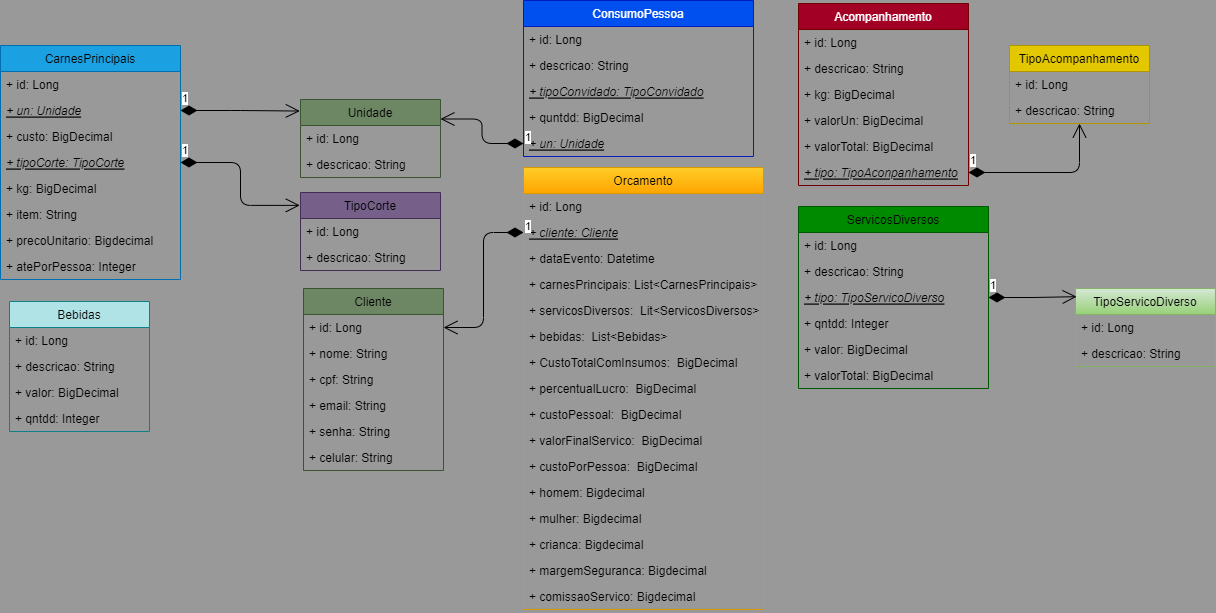

The diagram above was exported from draw.io. Its source (the exported page's mxGraphModel, read from the mxfile embedded in the PNG):
<mxGraphModel dx="1890" dy="1590" grid="0" gridSize="10" guides="1" tooltips="1" connect="1" arrows="1" fold="1" page="0" pageScale="1" pageWidth="1169" pageHeight="827" background="#999999" math="0" shadow="0">
  <root>
    <mxCell id="0" />
    <mxCell id="1" parent="0" />
    <mxCell id="20" value="CarnesPrincipais" style="swimlane;fontStyle=0;childLayout=stackLayout;horizontal=1;startSize=26;fillColor=#1ba1e2;horizontalStack=0;resizeParent=1;resizeParentMax=0;resizeLast=0;collapsible=1;marginBottom=0;strokeColor=#006EAF;fontColor=#000000;" parent="1" vertex="1">
      <mxGeometry x="-65" y="-877" width="180" height="234" as="geometry" />
    </mxCell>
    <mxCell id="21" value="+ id: Long" style="text;strokeColor=none;fillColor=none;align=left;verticalAlign=top;spacingLeft=4;spacingRight=4;overflow=hidden;rotatable=0;points=[[0,0.5],[1,0.5]];portConstraint=eastwest;fontColor=#000000;" parent="20" vertex="1">
      <mxGeometry y="26" width="180" height="26" as="geometry" />
    </mxCell>
    <mxCell id="88" value="+ un: Unidade" style="text;strokeColor=none;fillColor=none;align=left;verticalAlign=top;spacingLeft=4;spacingRight=4;overflow=hidden;rotatable=0;points=[[0,0.5],[1,0.5]];portConstraint=eastwest;fontStyle=6;fontColor=#000000;" parent="20" vertex="1">
      <mxGeometry y="52" width="180" height="26" as="geometry" />
    </mxCell>
    <mxCell id="22" value="+ custo: BigDecimal" style="text;strokeColor=none;fillColor=none;align=left;verticalAlign=top;spacingLeft=4;spacingRight=4;overflow=hidden;rotatable=0;points=[[0,0.5],[1,0.5]];portConstraint=eastwest;fontColor=#000000;" parent="20" vertex="1">
      <mxGeometry y="78" width="180" height="26" as="geometry" />
    </mxCell>
    <mxCell id="89" value="+ tipoCorte: TipoCorte" style="text;strokeColor=none;fillColor=none;align=left;verticalAlign=top;spacingLeft=4;spacingRight=4;overflow=hidden;rotatable=0;points=[[0,0.5],[1,0.5]];portConstraint=eastwest;fontStyle=6;fontColor=#000000;" parent="20" vertex="1">
      <mxGeometry y="104" width="180" height="26" as="geometry" />
    </mxCell>
    <mxCell id="23" value="+ kg: BigDecimal" style="text;strokeColor=none;fillColor=none;align=left;verticalAlign=top;spacingLeft=4;spacingRight=4;overflow=hidden;rotatable=0;points=[[0,0.5],[1,0.5]];portConstraint=eastwest;fontColor=#000000;" parent="20" vertex="1">
      <mxGeometry y="130" width="180" height="26" as="geometry" />
    </mxCell>
    <mxCell id="24" value="+ item: String" style="text;strokeColor=none;fillColor=none;align=left;verticalAlign=top;spacingLeft=4;spacingRight=4;overflow=hidden;rotatable=0;points=[[0,0.5],[1,0.5]];portConstraint=eastwest;fontColor=#000000;" parent="20" vertex="1">
      <mxGeometry y="156" width="180" height="26" as="geometry" />
    </mxCell>
    <mxCell id="44" value="+ precoUnitario: Bigdecimal" style="text;strokeColor=none;fillColor=none;align=left;verticalAlign=top;spacingLeft=4;spacingRight=4;overflow=hidden;rotatable=0;points=[[0,0.5],[1,0.5]];portConstraint=eastwest;fontColor=#000000;" parent="20" vertex="1">
      <mxGeometry y="182" width="180" height="26" as="geometry" />
    </mxCell>
    <mxCell id="45" value="+ atePorPessoa: Integer" style="text;strokeColor=none;fillColor=none;align=left;verticalAlign=top;spacingLeft=4;spacingRight=4;overflow=hidden;rotatable=0;points=[[0,0.5],[1,0.5]];portConstraint=eastwest;fontColor=#000000;" parent="20" vertex="1">
      <mxGeometry y="208" width="180" height="26" as="geometry" />
    </mxCell>
    <mxCell id="31" value="TipoCorte" style="swimlane;fontStyle=0;childLayout=stackLayout;horizontal=1;startSize=26;fillColor=#76608a;horizontalStack=0;resizeParent=1;resizeParentMax=0;resizeLast=0;collapsible=1;marginBottom=0;fontColor=#000000;strokeColor=#432D57;" parent="1" vertex="1">
      <mxGeometry x="235" y="-730" width="140" height="78" as="geometry" />
    </mxCell>
    <mxCell id="32" value="+ id: Long" style="text;strokeColor=none;fillColor=none;align=left;verticalAlign=top;spacingLeft=4;spacingRight=4;overflow=hidden;rotatable=0;points=[[0,0.5],[1,0.5]];portConstraint=eastwest;fontColor=#000000;" parent="31" vertex="1">
      <mxGeometry y="26" width="140" height="26" as="geometry" />
    </mxCell>
    <mxCell id="33" value="+ descricao: String" style="text;strokeColor=none;fillColor=none;align=left;verticalAlign=top;spacingLeft=4;spacingRight=4;overflow=hidden;rotatable=0;points=[[0,0.5],[1,0.5]];portConstraint=eastwest;fontColor=#000000;" parent="31" vertex="1">
      <mxGeometry y="52" width="140" height="26" as="geometry" />
    </mxCell>
    <mxCell id="34" value="1" style="endArrow=open;html=1;endSize=12;startArrow=diamondThin;startSize=14;startFill=1;edgeStyle=orthogonalEdgeStyle;align=left;verticalAlign=bottom;entryX=-0.005;entryY=0.165;entryDx=0;entryDy=0;entryPerimeter=0;fontColor=#000000;" parent="1" source="89" target="31" edge="1">
      <mxGeometry x="-1" y="3" relative="1" as="geometry">
        <mxPoint x="280" y="-540" as="sourcePoint" />
        <mxPoint x="440" y="-540" as="targetPoint" />
      </mxGeometry>
    </mxCell>
    <mxCell id="39" value="Acompanhamento" style="swimlane;fontStyle=0;childLayout=stackLayout;horizontal=1;startSize=26;fillColor=#a20025;horizontalStack=0;resizeParent=1;resizeParentMax=0;resizeLast=0;collapsible=1;marginBottom=0;fontColor=#ffffff;strokeColor=#6F0000;" parent="1" vertex="1">
      <mxGeometry x="733" y="-919" width="170" height="182" as="geometry" />
    </mxCell>
    <mxCell id="40" value="+ id: Long" style="text;strokeColor=none;fillColor=none;align=left;verticalAlign=top;spacingLeft=4;spacingRight=4;overflow=hidden;rotatable=0;points=[[0,0.5],[1,0.5]];portConstraint=eastwest;fontColor=#000000;" parent="39" vertex="1">
      <mxGeometry y="26" width="170" height="26" as="geometry" />
    </mxCell>
    <mxCell id="41" value="+ descricao: String" style="text;strokeColor=none;fillColor=none;align=left;verticalAlign=top;spacingLeft=4;spacingRight=4;overflow=hidden;rotatable=0;points=[[0,0.5],[1,0.5]];portConstraint=eastwest;fontColor=#000000;" parent="39" vertex="1">
      <mxGeometry y="52" width="170" height="26" as="geometry" />
    </mxCell>
    <mxCell id="42" value="+ kg: BigDecimal" style="text;strokeColor=none;fillColor=none;align=left;verticalAlign=top;spacingLeft=4;spacingRight=4;overflow=hidden;rotatable=0;points=[[0,0.5],[1,0.5]];portConstraint=eastwest;fontColor=#000000;" parent="39" vertex="1">
      <mxGeometry y="78" width="170" height="26" as="geometry" />
    </mxCell>
    <mxCell id="129" value="+ valorUn: BigDecimal" style="text;strokeColor=none;fillColor=none;align=left;verticalAlign=top;spacingLeft=4;spacingRight=4;overflow=hidden;rotatable=0;points=[[0,0.5],[1,0.5]];portConstraint=eastwest;fontColor=#000000;" parent="39" vertex="1">
      <mxGeometry y="104" width="170" height="26" as="geometry" />
    </mxCell>
    <mxCell id="43" value="+ valorTotal: BigDecimal" style="text;strokeColor=none;fillColor=none;align=left;verticalAlign=top;spacingLeft=4;spacingRight=4;overflow=hidden;rotatable=0;points=[[0,0.5],[1,0.5]];portConstraint=eastwest;fontColor=#000000;" parent="39" vertex="1">
      <mxGeometry y="130" width="170" height="26" as="geometry" />
    </mxCell>
    <mxCell id="91" value="+ tipo: TipoAconpanhamento" style="text;strokeColor=none;fillColor=none;align=left;verticalAlign=top;spacingLeft=4;spacingRight=4;overflow=hidden;rotatable=0;points=[[0,0.5],[1,0.5]];portConstraint=eastwest;fontStyle=6;fontColor=#000000;" parent="39" vertex="1">
      <mxGeometry y="156" width="170" height="26" as="geometry" />
    </mxCell>
    <mxCell id="46" value="TipoAcompanhamento" style="swimlane;fontStyle=0;childLayout=stackLayout;horizontal=1;startSize=26;fillColor=#e3c800;horizontalStack=0;resizeParent=1;resizeParentMax=0;resizeLast=0;collapsible=1;marginBottom=0;fontColor=#000000;strokeColor=#B09500;" parent="1" vertex="1">
      <mxGeometry x="944" y="-877" width="140" height="78" as="geometry" />
    </mxCell>
    <mxCell id="47" value="+ id: Long" style="text;strokeColor=none;fillColor=none;align=left;verticalAlign=top;spacingLeft=4;spacingRight=4;overflow=hidden;rotatable=0;points=[[0,0.5],[1,0.5]];portConstraint=eastwest;fontColor=#000000;" parent="46" vertex="1">
      <mxGeometry y="26" width="140" height="26" as="geometry" />
    </mxCell>
    <mxCell id="48" value="+ descricao: String" style="text;strokeColor=none;fillColor=none;align=left;verticalAlign=top;spacingLeft=4;spacingRight=4;overflow=hidden;rotatable=0;points=[[0,0.5],[1,0.5]];portConstraint=eastwest;fontColor=#000000;" parent="46" vertex="1">
      <mxGeometry y="52" width="140" height="26" as="geometry" />
    </mxCell>
    <mxCell id="50" value="1" style="endArrow=open;html=1;endSize=12;startArrow=diamondThin;startSize=14;startFill=1;edgeStyle=orthogonalEdgeStyle;align=left;verticalAlign=bottom;fontColor=#000000;" parent="1" source="91" target="46" edge="1">
      <mxGeometry x="-1" y="3" relative="1" as="geometry">
        <mxPoint x="670" y="305" as="sourcePoint" />
        <mxPoint x="770" y="290" as="targetPoint" />
      </mxGeometry>
    </mxCell>
    <mxCell id="51" value="Unidade" style="swimlane;fontStyle=0;childLayout=stackLayout;horizontal=1;startSize=26;fillColor=#6d8764;horizontalStack=0;resizeParent=1;resizeParentMax=0;resizeLast=0;collapsible=1;marginBottom=0;fontColor=#000000;strokeColor=#3A5431;" parent="1" vertex="1">
      <mxGeometry x="235" y="-823" width="140" height="78" as="geometry" />
    </mxCell>
    <mxCell id="52" value="+ id: Long" style="text;strokeColor=none;fillColor=none;align=left;verticalAlign=top;spacingLeft=4;spacingRight=4;overflow=hidden;rotatable=0;points=[[0,0.5],[1,0.5]];portConstraint=eastwest;fontColor=#000000;" parent="51" vertex="1">
      <mxGeometry y="26" width="140" height="26" as="geometry" />
    </mxCell>
    <mxCell id="55" style="edgeStyle=none;html=1;fontColor=#000000;" parent="51" source="53" target="52" edge="1">
      <mxGeometry relative="1" as="geometry" />
    </mxCell>
    <mxCell id="53" value="+ descricao: String" style="text;strokeColor=none;fillColor=none;align=left;verticalAlign=top;spacingLeft=4;spacingRight=4;overflow=hidden;rotatable=0;points=[[0,0.5],[1,0.5]];portConstraint=eastwest;fontColor=#000000;" parent="51" vertex="1">
      <mxGeometry y="52" width="140" height="26" as="geometry" />
    </mxCell>
    <mxCell id="54" value="1" style="endArrow=open;html=1;endSize=12;startArrow=diamondThin;startSize=14;startFill=1;edgeStyle=orthogonalEdgeStyle;align=left;verticalAlign=bottom;entryX=-0.005;entryY=0.148;entryDx=0;entryDy=0;entryPerimeter=0;fontColor=#000000;" parent="1" source="88" target="51" edge="1">
      <mxGeometry x="-1" y="3" relative="1" as="geometry">
        <mxPoint x="280" y="-410" as="sourcePoint" />
        <mxPoint x="440" y="-410" as="targetPoint" />
      </mxGeometry>
    </mxCell>
    <mxCell id="60" value="ServicosDiversos" style="swimlane;fontStyle=0;childLayout=stackLayout;horizontal=1;startSize=26;fillColor=#008a00;horizontalStack=0;resizeParent=1;resizeParentMax=0;resizeLast=0;collapsible=1;marginBottom=0;fontColor=#000000;strokeColor=#005700;" parent="1" vertex="1">
      <mxGeometry x="733" y="-716" width="190" height="182" as="geometry" />
    </mxCell>
    <mxCell id="61" value="+ id: Long" style="text;strokeColor=none;fillColor=none;align=left;verticalAlign=top;spacingLeft=4;spacingRight=4;overflow=hidden;rotatable=0;points=[[0,0.5],[1,0.5]];portConstraint=eastwest;fontColor=#000000;" parent="60" vertex="1">
      <mxGeometry y="26" width="190" height="26" as="geometry" />
    </mxCell>
    <mxCell id="77" value="+ descricao: String" style="text;strokeColor=none;fillColor=none;align=left;verticalAlign=top;spacingLeft=4;spacingRight=4;overflow=hidden;rotatable=0;points=[[0,0.5],[1,0.5]];portConstraint=eastwest;fontColor=#000000;" parent="60" vertex="1">
      <mxGeometry y="52" width="190" height="26" as="geometry" />
    </mxCell>
    <mxCell id="97" value="+ tipo: TipoServicoDiverso" style="text;strokeColor=none;fillColor=none;align=left;verticalAlign=top;spacingLeft=4;spacingRight=4;overflow=hidden;rotatable=0;points=[[0,0.5],[1,0.5]];portConstraint=eastwest;fontStyle=6;fontColor=#000000;" parent="60" vertex="1">
      <mxGeometry y="78" width="190" height="26" as="geometry" />
    </mxCell>
    <mxCell id="62" value="+ qntdd: Integer" style="text;strokeColor=none;fillColor=none;align=left;verticalAlign=top;spacingLeft=4;spacingRight=4;overflow=hidden;rotatable=0;points=[[0,0.5],[1,0.5]];portConstraint=eastwest;fontColor=#000000;" parent="60" vertex="1">
      <mxGeometry y="104" width="190" height="26" as="geometry" />
    </mxCell>
    <mxCell id="63" value="+ valor: BigDecimal" style="text;strokeColor=none;fillColor=none;align=left;verticalAlign=top;spacingLeft=4;spacingRight=4;overflow=hidden;rotatable=0;points=[[0,0.5],[1,0.5]];portConstraint=eastwest;fontColor=#000000;" parent="60" vertex="1">
      <mxGeometry y="130" width="190" height="26" as="geometry" />
    </mxCell>
    <mxCell id="64" value="+ valorTotal: BigDecimal" style="text;strokeColor=none;fillColor=none;align=left;verticalAlign=top;spacingLeft=4;spacingRight=4;overflow=hidden;rotatable=0;points=[[0,0.5],[1,0.5]];portConstraint=eastwest;fontColor=#000000;" parent="60" vertex="1">
      <mxGeometry y="156" width="190" height="26" as="geometry" />
    </mxCell>
    <mxCell id="65" value="ConsumoPessoa" style="swimlane;fontStyle=0;childLayout=stackLayout;horizontal=1;startSize=26;fillColor=#0050ef;horizontalStack=0;resizeParent=1;resizeParentMax=0;resizeLast=0;collapsible=1;marginBottom=0;fontColor=#ffffff;strokeColor=#001DBC;" parent="1" vertex="1">
      <mxGeometry x="458" y="-922" width="230" height="156" as="geometry" />
    </mxCell>
    <mxCell id="66" value="+ id: Long" style="text;strokeColor=none;fillColor=none;align=left;verticalAlign=top;spacingLeft=4;spacingRight=4;overflow=hidden;rotatable=0;points=[[0,0.5],[1,0.5]];portConstraint=eastwest;fontColor=#000000;" parent="65" vertex="1">
      <mxGeometry y="26" width="230" height="26" as="geometry" />
    </mxCell>
    <mxCell id="78" value="+ descricao: String" style="text;strokeColor=none;fillColor=none;align=left;verticalAlign=top;spacingLeft=4;spacingRight=4;overflow=hidden;rotatable=0;points=[[0,0.5],[1,0.5]];portConstraint=eastwest;fontColor=#000000;" parent="65" vertex="1">
      <mxGeometry y="52" width="230" height="26" as="geometry" />
    </mxCell>
    <mxCell id="80" value="+ tipoConvidado: TipoConvidado" style="text;strokeColor=none;fillColor=none;align=left;verticalAlign=top;spacingLeft=4;spacingRight=4;overflow=hidden;rotatable=0;points=[[0,0.5],[1,0.5]];portConstraint=eastwest;fontStyle=6;fontColor=#000000;" parent="65" vertex="1">
      <mxGeometry y="78" width="230" height="26" as="geometry" />
    </mxCell>
    <mxCell id="70" value="+ quntdd: BigDecimal" style="text;strokeColor=none;fillColor=none;align=left;verticalAlign=top;spacingLeft=4;spacingRight=4;overflow=hidden;rotatable=0;points=[[0,0.5],[1,0.5]];portConstraint=eastwest;fontColor=#000000;" parent="65" vertex="1">
      <mxGeometry y="104" width="230" height="26" as="geometry" />
    </mxCell>
    <mxCell id="81" value="+ un: Unidade" style="text;strokeColor=none;fillColor=none;align=left;verticalAlign=top;spacingLeft=4;spacingRight=4;overflow=hidden;rotatable=0;points=[[0,0.5],[1,0.5]];portConstraint=eastwest;fontStyle=6;fontColor=#000000;" parent="65" vertex="1">
      <mxGeometry y="130" width="230" height="26" as="geometry" />
    </mxCell>
    <mxCell id="73" value="TipoServicoDiverso" style="swimlane;fontStyle=0;childLayout=stackLayout;horizontal=1;startSize=26;fillColor=#d5e8d4;horizontalStack=0;resizeParent=1;resizeParentMax=0;resizeLast=0;collapsible=1;marginBottom=0;gradientColor=#97d077;strokeColor=#82b366;fontColor=#000000;" parent="1" vertex="1">
      <mxGeometry x="1010" y="-634" width="140" height="78" as="geometry" />
    </mxCell>
    <mxCell id="74" value="+ id: Long" style="text;strokeColor=none;fillColor=none;align=left;verticalAlign=top;spacingLeft=4;spacingRight=4;overflow=hidden;rotatable=0;points=[[0,0.5],[1,0.5]];portConstraint=eastwest;fontColor=#000000;" parent="73" vertex="1">
      <mxGeometry y="26" width="140" height="26" as="geometry" />
    </mxCell>
    <mxCell id="75" value="+ descricao: String" style="text;strokeColor=none;fillColor=none;align=left;verticalAlign=top;spacingLeft=4;spacingRight=4;overflow=hidden;rotatable=0;points=[[0,0.5],[1,0.5]];portConstraint=eastwest;fontColor=#000000;" parent="73" vertex="1">
      <mxGeometry y="52" width="140" height="26" as="geometry" />
    </mxCell>
    <mxCell id="76" value="1" style="endArrow=open;html=1;endSize=12;startArrow=diamondThin;startSize=14;startFill=1;edgeStyle=orthogonalEdgeStyle;align=left;verticalAlign=bottom;entryX=0.008;entryY=0.105;entryDx=0;entryDy=0;entryPerimeter=0;fontColor=#000000;" parent="1" source="97" target="73" edge="1">
      <mxGeometry x="-1" y="3" relative="1" as="geometry">
        <mxPoint x="160" y="-134" as="sourcePoint" />
        <mxPoint x="270" y="-170" as="targetPoint" />
      </mxGeometry>
    </mxCell>
    <mxCell id="82" value="1" style="endArrow=open;html=1;endSize=12;startArrow=diamondThin;startSize=14;startFill=1;edgeStyle=orthogonalEdgeStyle;align=left;verticalAlign=bottom;entryX=1;entryY=0.25;entryDx=0;entryDy=0;fontColor=#000000;" parent="1" source="81" target="51" edge="1">
      <mxGeometry x="-1" y="3" relative="1" as="geometry">
        <mxPoint x="450" y="250" as="sourcePoint" />
        <mxPoint x="480" y="310" as="targetPoint" />
      </mxGeometry>
    </mxCell>
    <mxCell id="98" value="Orcamento" style="swimlane;fontStyle=0;childLayout=stackLayout;horizontal=1;startSize=26;fillColor=#ffcd28;horizontalStack=0;resizeParent=1;resizeParentMax=0;resizeLast=0;collapsible=1;marginBottom=0;gradientColor=#ffa500;strokeColor=#d79b00;fontColor=#000000;" parent="1" vertex="1">
      <mxGeometry x="458" y="-755" width="240" height="442" as="geometry" />
    </mxCell>
    <mxCell id="99" value="+ id: Long" style="text;align=left;verticalAlign=top;spacingLeft=4;spacingRight=4;overflow=hidden;rotatable=0;points=[[0,0.5],[1,0.5]];portConstraint=eastwest;fontColor=#000000;" parent="98" vertex="1">
      <mxGeometry y="26" width="240" height="26" as="geometry" />
    </mxCell>
    <mxCell id="124" value="+ cliente: Cliente" style="text;align=left;verticalAlign=top;spacingLeft=4;spacingRight=4;overflow=hidden;rotatable=0;points=[[0,0.5],[1,0.5]];portConstraint=eastwest;fontStyle=6;fontColor=#000000;" parent="98" vertex="1">
      <mxGeometry y="52" width="240" height="26" as="geometry" />
    </mxCell>
    <mxCell id="126" value="+ dataEvento: Datetime" style="text;align=left;verticalAlign=top;spacingLeft=4;spacingRight=4;overflow=hidden;rotatable=0;points=[[0,0.5],[1,0.5]];portConstraint=eastwest;fontColor=#000000;" parent="98" vertex="1">
      <mxGeometry y="78" width="240" height="26" as="geometry" />
    </mxCell>
    <mxCell id="100" value="+ carnesPrincipais: List&lt;CarnesPrincipais&gt;&#10;" style="text;align=left;verticalAlign=top;spacingLeft=4;spacingRight=4;overflow=hidden;rotatable=0;points=[[0,0.5],[1,0.5]];portConstraint=eastwest;fontColor=#000000;" parent="98" vertex="1">
      <mxGeometry y="104" width="240" height="26" as="geometry" />
    </mxCell>
    <mxCell id="101" value="+ servicosDiversos:  Lit&lt;ServicosDiversos&gt;" style="text;align=left;verticalAlign=top;spacingLeft=4;spacingRight=4;overflow=hidden;rotatable=0;points=[[0,0.5],[1,0.5]];portConstraint=eastwest;fontColor=#000000;" parent="98" vertex="1">
      <mxGeometry y="130" width="240" height="26" as="geometry" />
    </mxCell>
    <mxCell id="102" value="+ bebidas:  List&lt;Bebidas&gt;" style="text;align=left;verticalAlign=top;spacingLeft=4;spacingRight=4;overflow=hidden;rotatable=0;points=[[0,0.5],[1,0.5]];portConstraint=eastwest;fontColor=#000000;" parent="98" vertex="1">
      <mxGeometry y="156" width="240" height="26" as="geometry" />
    </mxCell>
    <mxCell id="108" value="+ CustoTotalComInsumos:  BigDecimal" style="text;align=left;verticalAlign=top;spacingLeft=4;spacingRight=4;overflow=hidden;rotatable=0;points=[[0,0.5],[1,0.5]];portConstraint=eastwest;fontColor=#000000;" parent="98" vertex="1">
      <mxGeometry y="182" width="240" height="26" as="geometry" />
    </mxCell>
    <mxCell id="109" value="+ percentualLucro:  BigDecimal" style="text;align=left;verticalAlign=top;spacingLeft=4;spacingRight=4;overflow=hidden;rotatable=0;points=[[0,0.5],[1,0.5]];portConstraint=eastwest;fontColor=#000000;" parent="98" vertex="1">
      <mxGeometry y="208" width="240" height="26" as="geometry" />
    </mxCell>
    <mxCell id="110" value="+ custoPessoal:  BigDecimal" style="text;align=left;verticalAlign=top;spacingLeft=4;spacingRight=4;overflow=hidden;rotatable=0;points=[[0,0.5],[1,0.5]];portConstraint=eastwest;fontColor=#000000;" parent="98" vertex="1">
      <mxGeometry y="234" width="240" height="26" as="geometry" />
    </mxCell>
    <mxCell id="111" value="+ valorFinalServico:  BigDecimal" style="text;align=left;verticalAlign=top;spacingLeft=4;spacingRight=4;overflow=hidden;rotatable=0;points=[[0,0.5],[1,0.5]];portConstraint=eastwest;fontColor=#000000;" parent="98" vertex="1">
      <mxGeometry y="260" width="240" height="26" as="geometry" />
    </mxCell>
    <mxCell id="112" value="+ custoPorPessoa:  BigDecimal" style="text;align=left;verticalAlign=top;spacingLeft=4;spacingRight=4;overflow=hidden;rotatable=0;points=[[0,0.5],[1,0.5]];portConstraint=eastwest;fontColor=#000000;" parent="98" vertex="1">
      <mxGeometry y="286" width="240" height="26" as="geometry" />
    </mxCell>
    <mxCell id="130" value="+ homem: Bigdecimal" style="text;align=left;verticalAlign=top;spacingLeft=4;spacingRight=4;overflow=hidden;rotatable=0;points=[[0,0.5],[1,0.5]];portConstraint=eastwest;fontColor=#000000;" vertex="1" parent="98">
      <mxGeometry y="312" width="240" height="26" as="geometry" />
    </mxCell>
    <mxCell id="131" value="+ mulher: Bigdecimal" style="text;align=left;verticalAlign=top;spacingLeft=4;spacingRight=4;overflow=hidden;rotatable=0;points=[[0,0.5],[1,0.5]];portConstraint=eastwest;fontColor=#000000;" vertex="1" parent="98">
      <mxGeometry y="338" width="240" height="26" as="geometry" />
    </mxCell>
    <mxCell id="132" value="+ crianca: Bigdecimal" style="text;align=left;verticalAlign=top;spacingLeft=4;spacingRight=4;overflow=hidden;rotatable=0;points=[[0,0.5],[1,0.5]];portConstraint=eastwest;fontColor=#000000;" vertex="1" parent="98">
      <mxGeometry y="364" width="240" height="26" as="geometry" />
    </mxCell>
    <mxCell id="133" value="+ margemSeguranca: Bigdecimal" style="text;align=left;verticalAlign=top;spacingLeft=4;spacingRight=4;overflow=hidden;rotatable=0;points=[[0,0.5],[1,0.5]];portConstraint=eastwest;fontColor=#000000;" vertex="1" parent="98">
      <mxGeometry y="390" width="240" height="26" as="geometry" />
    </mxCell>
    <mxCell id="134" value="+ comissaoServico: Bigdecimal" style="text;align=left;verticalAlign=top;spacingLeft=4;spacingRight=4;overflow=hidden;rotatable=0;points=[[0,0.5],[1,0.5]];portConstraint=eastwest;fontColor=#000000;" vertex="1" parent="98">
      <mxGeometry y="416" width="240" height="26" as="geometry" />
    </mxCell>
    <mxCell id="103" value="Bebidas" style="swimlane;fontStyle=0;childLayout=stackLayout;horizontal=1;startSize=26;fillColor=#b0e3e6;horizontalStack=0;resizeParent=1;resizeParentMax=0;resizeLast=0;collapsible=1;marginBottom=0;strokeColor=#0e8088;fontColor=#000000;" parent="1" vertex="1">
      <mxGeometry x="-56" y="-621" width="140" height="130" as="geometry" />
    </mxCell>
    <mxCell id="104" value="+ id: Long" style="text;strokeColor=none;fillColor=none;align=left;verticalAlign=top;spacingLeft=4;spacingRight=4;overflow=hidden;rotatable=0;points=[[0,0.5],[1,0.5]];portConstraint=eastwest;fontColor=#000000;" parent="103" vertex="1">
      <mxGeometry y="26" width="140" height="26" as="geometry" />
    </mxCell>
    <mxCell id="105" value="+ descricao: String" style="text;strokeColor=none;fillColor=none;align=left;verticalAlign=top;spacingLeft=4;spacingRight=4;overflow=hidden;rotatable=0;points=[[0,0.5],[1,0.5]];portConstraint=eastwest;fontColor=#000000;" parent="103" vertex="1">
      <mxGeometry y="52" width="140" height="26" as="geometry" />
    </mxCell>
    <mxCell id="106" value="+ valor: BigDecimal" style="text;strokeColor=none;fillColor=none;align=left;verticalAlign=top;spacingLeft=4;spacingRight=4;overflow=hidden;rotatable=0;points=[[0,0.5],[1,0.5]];portConstraint=eastwest;fontColor=#000000;" parent="103" vertex="1">
      <mxGeometry y="78" width="140" height="26" as="geometry" />
    </mxCell>
    <mxCell id="107" value="+ qntdd: Integer" style="text;strokeColor=none;fillColor=none;align=left;verticalAlign=top;spacingLeft=4;spacingRight=4;overflow=hidden;rotatable=0;points=[[0,0.5],[1,0.5]];portConstraint=eastwest;fontColor=#000000;" parent="103" vertex="1">
      <mxGeometry y="104" width="140" height="26" as="geometry" />
    </mxCell>
    <mxCell id="114" value="Cliente" style="swimlane;fontStyle=0;childLayout=stackLayout;horizontal=1;startSize=26;fillColor=#6d8764;horizontalStack=0;resizeParent=1;resizeParentMax=0;resizeLast=0;collapsible=1;marginBottom=0;fontColor=#000000;strokeColor=#3A5431;" parent="1" vertex="1">
      <mxGeometry x="238" y="-634" width="140" height="182" as="geometry" />
    </mxCell>
    <mxCell id="115" value="+ id: Long" style="text;strokeColor=none;fillColor=none;align=left;verticalAlign=top;spacingLeft=4;spacingRight=4;overflow=hidden;rotatable=0;points=[[0,0.5],[1,0.5]];portConstraint=eastwest;fontColor=#000000;" parent="114" vertex="1">
      <mxGeometry y="26" width="140" height="26" as="geometry" />
    </mxCell>
    <mxCell id="116" value="+ nome: String" style="text;strokeColor=none;fillColor=none;align=left;verticalAlign=top;spacingLeft=4;spacingRight=4;overflow=hidden;rotatable=0;points=[[0,0.5],[1,0.5]];portConstraint=eastwest;fontColor=#000000;" parent="114" vertex="1">
      <mxGeometry y="52" width="140" height="26" as="geometry" />
    </mxCell>
    <mxCell id="120" value="+ cpf: String" style="text;strokeColor=none;fillColor=none;align=left;verticalAlign=top;spacingLeft=4;spacingRight=4;overflow=hidden;rotatable=0;points=[[0,0.5],[1,0.5]];portConstraint=eastwest;fontColor=#000000;" parent="114" vertex="1">
      <mxGeometry y="78" width="140" height="26" as="geometry" />
    </mxCell>
    <mxCell id="121" value="+ email: String" style="text;strokeColor=none;fillColor=none;align=left;verticalAlign=top;spacingLeft=4;spacingRight=4;overflow=hidden;rotatable=0;points=[[0,0.5],[1,0.5]];portConstraint=eastwest;fontColor=#000000;" parent="114" vertex="1">
      <mxGeometry y="104" width="140" height="26" as="geometry" />
    </mxCell>
    <mxCell id="117" value="+ senha: String" style="text;strokeColor=none;fillColor=none;align=left;verticalAlign=top;spacingLeft=4;spacingRight=4;overflow=hidden;rotatable=0;points=[[0,0.5],[1,0.5]];portConstraint=eastwest;fontColor=#000000;" parent="114" vertex="1">
      <mxGeometry y="130" width="140" height="26" as="geometry" />
    </mxCell>
    <mxCell id="122" value="+ celular: String" style="text;strokeColor=none;fillColor=none;align=left;verticalAlign=top;spacingLeft=4;spacingRight=4;overflow=hidden;rotatable=0;points=[[0,0.5],[1,0.5]];portConstraint=eastwest;fontColor=#000000;" parent="114" vertex="1">
      <mxGeometry y="156" width="140" height="26" as="geometry" />
    </mxCell>
    <mxCell id="127" value="1" style="endArrow=open;html=1;endSize=12;startArrow=diamondThin;startSize=14;startFill=1;edgeStyle=orthogonalEdgeStyle;align=left;verticalAlign=bottom;exitX=0;exitY=0.5;exitDx=0;exitDy=0;entryX=1;entryY=0.5;entryDx=0;entryDy=0;fontColor=#000000;" parent="1" source="124" target="115" edge="1">
      <mxGeometry x="-1" y="3" relative="1" as="geometry">
        <mxPoint x="450" y="-530" as="sourcePoint" />
        <mxPoint x="610" y="-530" as="targetPoint" />
      </mxGeometry>
    </mxCell>
  </root>
</mxGraphModel>